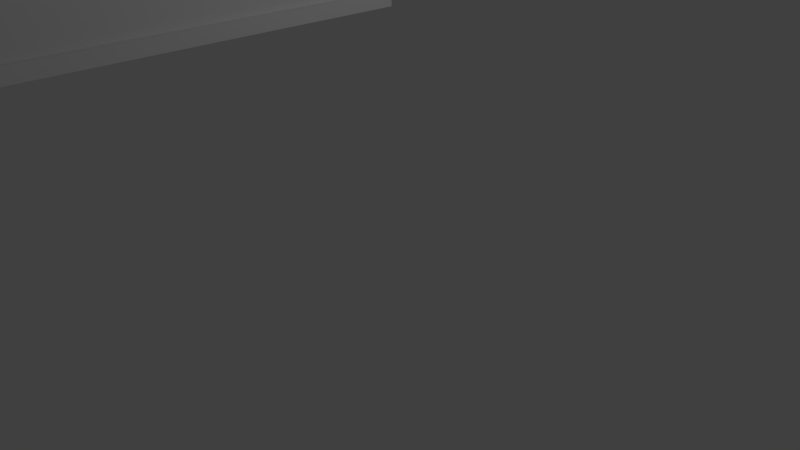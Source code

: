 # Source: tv_screen_.blend  (saved by Blender 2.79.0; exported with 4.5.12 LTS)
import bpy
from mathutils import Matrix  # noqa: F401  (used for matrix-valued properties, if any)

bpy.ops.wm.read_factory_settings(use_empty=True)
scene = bpy.context.scene
scene.name = 'Scene'

# ---- collections
col_collection_1 = bpy.data.collections.new('Collection 1'); scene.collection.children.link(col_collection_1)

# ---- materials (node trees are filled in below, after node groups)
mat_material = bpy.data.materials.new('Material')
mat_material.alpha_threshold = 0.0
mat_material.use_transparent_shadow = False
mat_material.roughness = 0.5
mat_material.line_color = (0.0, 0.0, 0.0, 1.0)

# ---- material node trees

# ---- world
world_world = bpy.data.worlds.new('World'); scene.world = world_world
world_world.color = (0.05088, 0.05088, 0.05088)
world_world.use_sun_shadow = False
world_world.sun_shadow_jitter_overblur = 0.0
world_world.cycles.sampling_method = 'MANUAL'

# ---- cameras
cam_camera = bpy.data.cameras.new('Camera')
cam_camera.clip_end = 100.0
cam_camera.lens = 35.0
cam_camera.sensor_width = 32.0
cam_camera.sensor_height = 18.0
cam_camera.ortho_scale = 7.314
cam_camera.dof.focus_distance = 0.0
cam_camera.dof.aperture_fstop = 128.0

# ---- lights
light_lamp = bpy.data.lights.new('Lamp', 'POINT')
light_lamp.transmission_factor = 0.0
light_lamp.cutoff_distance = 30.0
light_lamp.energy = 100.0
light_lamp.shadow_buffer_clip_start = 1.001
light_lamp.shadow_soft_size = 0.1
light_lamp.shadow_maximum_resolution = 0.006
light_lamp.use_absolute_resolution = True

# ---- meshes
me_cube_001 = bpy.data.meshes.new('Cube.001')
me_cube_001.from_pydata([(-0.7148, 0.8157, -0.8173), (-0.7148, -5.844, -0.8173), (-0.7148, 0.8157, 2.513), (-0.7148, -5.844, 2.513), (-0.7512, 0.8157, -0.8173), (-0.7512, -5.844, -0.8173), (-0.7512, 0.8157, 2.513), (-0.7512, -5.844, 2.513)], [], [(0, 1, 3, 2), (4, 6, 7, 5), (3, 1, 5, 7), (2, 3, 7, 6), (0, 2, 6, 4), (1, 0, 4, 5)])
_uv = me_cube_001.uv_layers.new(name='UVMap')
_uv.uv.foreach_set('vector', [0.3409, 0.2013, 0.01807, 0.2013, 0.01807, 0.3627, 0.3409, 0.3627, 0.3409, 0.2013, 0.3409, 0.3627, 0.01807, 0.3627, 0.01807, 0.2013, 0.01807, 0.3627, 0.01807, 0.2013, 0.01807, 0.2013, 0.01807, 0.3627, 0.3409, 0.3627, 0.01807, 0.3627, 0.01807, 0.3627, 0.3409, 0.3627, 0.3409, 0.2013, 0.3409, 0.3627, 0.3409, 0.3627, 0.3409, 0.2013, 0.01807, 0.2013, 0.3409, 0.2013, 0.3409, 0.2013, 0.01807, 0.2013])
me_cube_001.materials.append(mat_material)
me_cube_001.use_remesh_preserve_volume = False
me_cube_001.use_remesh_preserve_attributes = False
me_cube_001.use_mirror_vertex_groups = False
me_cube_001.update()
me_cube = bpy.data.meshes.new('Cube')
me_cube.from_pydata([(-0.7148, 1.0, -1.0), (-0.7148, -6.052, -1.0), (-1.0, -6.052, -1.0), (-1.0, 1.0, -1.0), (-0.7148, 1.0, 2.697), (-0.7148, -6.052, 2.697), (-1.0, -6.052, 2.697), (-1.0, 1.0, 2.697), (-0.7148, 0.8157, -1.0), (-0.7148, -5.844, -1.0), (-0.7148, 1.0, -0.8173), (-0.7148, 1.0, 2.513), (-0.7148, -6.052, -0.8173), (-0.7148, -6.052, 2.513), (-0.7148, 0.8157, 2.697), (-0.7148, -5.844, 2.697), (-1.009, 0.8157, -0.8173), (-1.009, -5.844, -0.8173), (-1.009, 0.8157, 2.513), (-1.009, -5.844, 2.513), (-0.6383, -5.844, -1.0), (-0.6383, -6.052, -1.0), (-0.6383, 1.0, 2.513), (-0.6383, 1.0, 2.697), (-0.6383, -6.052, 2.513), (-0.6383, -6.052, 2.697), (-0.6383, -5.844, 2.697), (-0.6383, 1.0, -1.0), (-0.6383, 0.8157, -1.0), (-0.6383, 1.0, -0.8173), (-0.6383, -6.052, -0.8173), (-0.6383, 0.8157, 2.697), (-0.6383, -5.844, -0.8173), (-0.6383, 0.8157, -0.8173), (-0.6383, -5.844, 2.513), (-0.6383, 0.8157, 2.513), (-1.347, -3.614, 0.278), (-1.347, -1.438, 0.278), (-1.347, -3.614, 1.419), (-1.347, -1.438, 1.419), (-1.493, -3.614, 0.278), (-1.493, -1.438, 0.278), (-1.493, -3.614, 1.419), (-1.493, -1.438, 1.419), (-1.28, -1.188, 0.1848), (-1.28, -3.84, 0.1848), (-1.28, -1.188, 1.511), (-1.28, -3.84, 1.511)], [], [(0, 8, 9, 1, 2, 3), (4, 7, 6, 5, 15, 14), (9, 8, 28, 20), (1, 12, 13, 5, 6, 2), (2, 6, 38, 36), (4, 11, 10, 0, 3, 7), (8, 0, 27, 28), (14, 15, 26, 31), (5, 13, 24, 25), (4, 14, 31, 23), (19, 18, 35, 34), (13, 12, 30, 24), (11, 4, 23, 22), (34, 26, 25, 24), (20, 32, 30, 21), (32, 34, 24, 30), (27, 29, 33, 28), (28, 33, 32, 20), (29, 22, 35, 33), (22, 23, 31, 35), (35, 31, 26, 34), (18, 16, 33, 35), (0, 10, 29, 27), (17, 19, 34, 32), (16, 17, 32, 33), (1, 9, 20, 21), (10, 11, 22, 29), (15, 5, 25, 26), (12, 1, 21, 30), (38, 39, 43, 42), (6, 7, 39, 38), (7, 3, 37, 39), (3, 2, 36, 37), (40, 42, 43, 41), (36, 38, 42, 40), (39, 37, 41, 43), (37, 36, 40, 41), (18, 19, 47, 46), (45, 44, 46, 47), (16, 18, 46, 44), (17, 16, 44, 45), (19, 17, 45, 47)])
_uv = me_cube.uv_layers.new(name='UVMap')
_uv.uv.foreach_set('vector', [0.8139, 0.7571, 0.8042, 0.7567, 0.5131, 0.7549, 0.5021, 0.7553, 0.5019, 0.741, 0.8141, 0.7429, 0.001035, 0.7573, 0.0008869, 0.7433, 0.3136, 0.7414, 0.3135, 0.7557, 0.3024, 0.7552, 0.01085, 0.757, 0.5131, 0.7549, 0.8042, 0.7567, 0.804, 0.7611, 0.5132, 0.7593, 0.5021, 0.7553, 0.4927, 0.7555, 0.3229, 0.7558, 0.3135, 0.7557, 0.3136, 0.7414, 0.5019, 0.741, 0.06174, 0.9544, 0.0618, 0.7719, 0.1809, 0.8355, 0.1805, 0.8905, 1.001, 0.7577, 0.9914, 0.7577, 0.8232, 0.7572, 0.8139, 0.7571, 0.8141, 0.7429, 1.001, 0.7433, 0.8042, 0.7567, 0.8139, 0.7571, 0.8139, 0.7611, 0.804, 0.7611, 0.01085, 0.757, 0.3024, 0.7552, 0.3024, 0.7597, 0.01099, 0.7615, 0.3135, 0.7557, 0.3229, 0.7558, 0.3229, 0.7597, 0.3135, 0.7597, 0.001035, 0.7573, 0.01085, 0.757, 0.01099, 0.7615, 0.001009, 0.7615, 0.4412, 0.6258, 0.683, 0.6263, 0.683, 0.6306, 0.4412, 0.6301, 0.3229, 0.7558, 0.4927, 0.7555, 0.4928, 0.7594, 0.3229, 0.7597, 0.9914, 0.7577, 1.001, 0.7577, 1.001, 0.7616, 0.9914, 0.7615, 0.02582, 0.6046, 0.02582, 0.6136, 0.01573, 0.6136, 0.01573, 0.6046, 0.02582, 0.4344, 0.02582, 0.4432, 0.01573, 0.4432, 0.01573, 0.4344, 0.02582, 0.4432, 0.02582, 0.6046, 0.01573, 0.6046, 0.01573, 0.4432, 0.3575, 0.4344, 0.3575, 0.4432, 0.3486, 0.4432, 0.3486, 0.4344, 0.3486, 0.4344, 0.3486, 0.4432, 0.02582, 0.4432, 0.02582, 0.4344, 0.3575, 0.4432, 0.3575, 0.6046, 0.3486, 0.6046, 0.3486, 0.4432, 0.3575, 0.6046, 0.3575, 0.6136, 0.3486, 0.6136, 0.3486, 0.6046, 0.3486, 0.6046, 0.3486, 0.6136, 0.02582, 0.6136, 0.02582, 0.6046, 0.683, 0.6263, 0.8667, 0.6258, 0.8667, 0.6301, 0.683, 0.6306, 0.8139, 0.7571, 0.8232, 0.7572, 0.8232, 0.7611, 0.8139, 0.7611, 0.2575, 0.6264, 0.4412, 0.6258, 0.4412, 0.6301, 0.2576, 0.6306, 0.01573, 0.6258, 0.2575, 0.6264, 0.2576, 0.6306, 0.01574, 0.6301, 0.5021, 0.7553, 0.5131, 0.7549, 0.5132, 0.7593, 0.5022, 0.7594, 0.8232, 0.7572, 0.9914, 0.7577, 0.9914, 0.7615, 0.8232, 0.7611, 0.3024, 0.7552, 0.3135, 0.7557, 0.3135, 0.7597, 0.3024, 0.7597, 0.4927, 0.7555, 0.5021, 0.7553, 0.5022, 0.7594, 0.4928, 0.7594, 0.3961, 0.7876, 0.2907, 0.7876, 0.2907, 0.7805, 0.3961, 0.7805, 0.0618, 0.7719, 0.4044, 0.7719, 0.2856, 0.8358, 0.1809, 0.8355, 0.4044, 0.7719, 0.4043, 0.9544, 0.2852, 0.8909, 0.2856, 0.8358, 0.4043, 0.9544, 0.06174, 0.9544, 0.1805, 0.8905, 0.2852, 0.8909, 0.294, 0.8889, 0.294, 0.8336, 0.3995, 0.8336, 0.3995, 0.8889, 0.1299, 0.7876, 0.07465, 0.7876, 0.07465, 0.7805, 0.1299, 0.7805, 0.2907, 0.7876, 0.2354, 0.7876, 0.2354, 0.7805, 0.2907, 0.7805, 0.2354, 0.7876, 0.1299, 0.7876, 0.1299, 0.7805, 0.2354, 0.7805, 0.683, 0.6263, 0.4412, 0.6258, 0.4412, 0.6258, 0.683, 0.6263, 0.2575, 0.6264, 0.8667, 0.6258, 0.683, 0.6263, 0.4412, 0.6258, 0.8667, 0.6258, 0.683, 0.6263, 0.683, 0.6263, 0.8667, 0.6258, 0.2575, 0.6264, 0.01573, 0.6258, 0.01573, 0.6258, 0.2575, 0.6264, 0.4412, 0.6258, 0.2575, 0.6264, 0.2575, 0.6264, 0.4412, 0.6258])
me_cube.materials.append(mat_material)
me_cube.use_remesh_preserve_volume = False
me_cube.use_remesh_preserve_attributes = False
me_cube.use_mirror_vertex_groups = False
me_cube.update()

# ---- objects
ob_cube_001 = bpy.data.objects.new('Cube.001', me_cube_001)
ob_cube = bpy.data.objects.new('Cube', me_cube)
ob_lamp = bpy.data.objects.new('Lamp', light_lamp)
ob_camera = bpy.data.objects.new('Camera', cam_camera)

# ---- transforms, parenting, visibility, modifiers, constraints
ob_cube_001.location = (-0.01403, 0.0, 3.909)
ob_cube_001.lock_rotations_4d = False
ob_cube_001.empty_display_type = 'ARROWS'
ob_cube_001.hide_viewport = True
ob_cube_001.lineart.crease_threshold = 0.0
ob_cube.location = (0.0, 0.0, 3.909)
ob_cube.lock_rotations_4d = False
ob_cube.empty_display_type = 'ARROWS'
ob_cube.lineart.crease_threshold = 0.0
ob_lamp.location = (4.076, 1.005, 5.904)
ob_lamp.rotation_euler = (0.6503, 0.05522, 1.866)
ob_lamp.lock_rotations_4d = False
ob_lamp.empty_display_type = 'ARROWS'
ob_lamp.color = (0.0, 0.0, 0.0, 0.0)
ob_lamp.lineart.crease_threshold = 0.0
ob_camera.location = (7.481, -6.508, 5.344)
ob_camera.rotation_euler = (1.109, 0.0, 0.8149)
ob_camera.lock_rotations_4d = False
ob_camera.empty_display_type = 'ARROWS'
ob_camera.color = (0.0, 0.0, 0.0, 0.0)
ob_camera.display_type = 'WIRE'
ob_camera.lineart.crease_threshold = 0.0

# ---- collection membership
col_collection_1.objects.link(ob_cube_001)
col_collection_1.objects.link(ob_cube)
col_collection_1.objects.link(ob_lamp)
col_collection_1.objects.link(ob_camera)

# ---- scene / render settings (as saved in the file)
scene.camera = ob_camera
scene.frame_start = 1; scene.frame_end = 250; scene.frame_set(1)
scene.render.engine = 'BLENDER_EEVEE_NEXT'
scene.render.resolution_percentage = 50
scene.render.dither_intensity = 0.0
scene.cycles.use_denoising = False
scene.cycles.samples = 128
scene.cycles.sampling_pattern = 'TABULATED_SOBOL'
scene.cycles.light_sampling_threshold = 0.0
scene.cycles.use_adaptive_sampling = False
scene.cycles.use_light_tree = False
scene.cycles.blur_glossy = 0.0
scene.cycles.sample_clamp_indirect = 0.0
scene.view_settings.view_transform = 'Standard'
bpy.context.view_layer.update()
